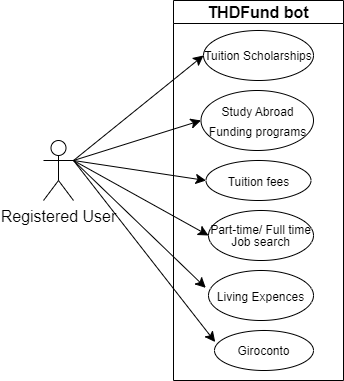

The diagram above was exported from draw.io. Its source (the exported page's mxGraphModel, read from the mxfile embedded in the PNG):
<mxGraphModel dx="401" dy="448" grid="1" gridSize="10" guides="1" tooltips="1" connect="1" arrows="1" fold="1" page="1" pageScale="1" pageWidth="850" pageHeight="1100" math="0" shadow="0">
  <root>
    <mxCell id="0" />
    <mxCell id="1" parent="0" />
    <mxCell id="k7BTyzljFq6tWjd7o0Lh-15" style="edgeStyle=none;curved=1;rounded=0;orthogonalLoop=1;jettySize=auto;html=1;exitX=1;exitY=0.3333333333333333;exitDx=0;exitDy=0;exitPerimeter=0;entryX=0;entryY=0.5;entryDx=0;entryDy=0;fontSize=12;startSize=8;endSize=8;" edge="1" parent="1" source="k7BTyzljFq6tWjd7o0Lh-1" target="k7BTyzljFq6tWjd7o0Lh-13">
      <mxGeometry relative="1" as="geometry" />
    </mxCell>
    <mxCell id="k7BTyzljFq6tWjd7o0Lh-17" style="edgeStyle=none;curved=1;rounded=0;orthogonalLoop=1;jettySize=auto;html=1;exitX=1;exitY=0.3333333333333333;exitDx=0;exitDy=0;exitPerimeter=0;entryX=0;entryY=0.5;entryDx=0;entryDy=0;fontSize=12;startSize=8;endSize=8;" edge="1" parent="1" source="k7BTyzljFq6tWjd7o0Lh-1" target="k7BTyzljFq6tWjd7o0Lh-16">
      <mxGeometry relative="1" as="geometry" />
    </mxCell>
    <mxCell id="k7BTyzljFq6tWjd7o0Lh-20" style="edgeStyle=none;curved=1;rounded=0;orthogonalLoop=1;jettySize=auto;html=1;exitX=1;exitY=0.3333333333333333;exitDx=0;exitDy=0;exitPerimeter=0;entryX=0;entryY=0.5;entryDx=0;entryDy=0;fontSize=12;startSize=8;endSize=8;" edge="1" parent="1" source="k7BTyzljFq6tWjd7o0Lh-1" target="k7BTyzljFq6tWjd7o0Lh-19">
      <mxGeometry relative="1" as="geometry" />
    </mxCell>
    <mxCell id="k7BTyzljFq6tWjd7o0Lh-21" style="edgeStyle=none;curved=1;rounded=0;orthogonalLoop=1;jettySize=auto;html=1;exitX=1;exitY=0.3333333333333333;exitDx=0;exitDy=0;exitPerimeter=0;fontSize=12;startSize=8;endSize=8;entryX=-0.026;entryY=0.347;entryDx=0;entryDy=0;entryPerimeter=0;" edge="1" parent="1" source="k7BTyzljFq6tWjd7o0Lh-1" target="k7BTyzljFq6tWjd7o0Lh-22">
      <mxGeometry relative="1" as="geometry">
        <mxPoint x="350" y="240" as="targetPoint" />
      </mxGeometry>
    </mxCell>
    <mxCell id="k7BTyzljFq6tWjd7o0Lh-27" style="edgeStyle=none;curved=1;rounded=0;orthogonalLoop=1;jettySize=auto;html=1;exitX=1;exitY=0.3333333333333333;exitDx=0;exitDy=0;exitPerimeter=0;entryX=0;entryY=0.5;entryDx=0;entryDy=0;fontSize=12;startSize=8;endSize=8;" edge="1" parent="1" source="k7BTyzljFq6tWjd7o0Lh-1" target="k7BTyzljFq6tWjd7o0Lh-26">
      <mxGeometry relative="1" as="geometry" />
    </mxCell>
    <object label="Registered User" id="k7BTyzljFq6tWjd7o0Lh-1">
      <mxCell style="shape=umlActor;verticalLabelPosition=bottom;verticalAlign=top;html=1;outlineConnect=0;fontSize=16;" vertex="1" parent="1">
        <mxGeometry x="170" y="260" width="30" height="60" as="geometry" />
      </mxCell>
    </object>
    <mxCell id="k7BTyzljFq6tWjd7o0Lh-3" value="THDFund bot" style="swimlane;whiteSpace=wrap;html=1;fontSize=16;" vertex="1" parent="1">
      <mxGeometry x="300" y="120" width="170" height="380" as="geometry" />
    </mxCell>
    <mxCell id="k7BTyzljFq6tWjd7o0Lh-6" value="&lt;p style=&quot;line-height: 40%;&quot;&gt;&lt;font style=&quot;font-size: 12px;&quot;&gt;Giroconto&lt;/font&gt;&lt;/p&gt;" style="ellipse;whiteSpace=wrap;html=1;fontSize=16;" vertex="1" parent="k7BTyzljFq6tWjd7o0Lh-3">
      <mxGeometry x="41" y="330" width="99" height="40" as="geometry" />
    </mxCell>
    <mxCell id="k7BTyzljFq6tWjd7o0Lh-13" value="&lt;p style=&quot;line-height: 68%;&quot;&gt;&lt;font style=&quot;font-size: 12px;&quot;&gt;Part-time/ Full time Job search&lt;/font&gt;&lt;/p&gt;" style="ellipse;whiteSpace=wrap;html=1;fontSize=16;" vertex="1" parent="k7BTyzljFq6tWjd7o0Lh-3">
      <mxGeometry x="35" y="210" width="105" height="50" as="geometry" />
    </mxCell>
    <mxCell id="k7BTyzljFq6tWjd7o0Lh-16" value="&lt;font style=&quot;font-size: 12px;&quot;&gt;Tuition fees&lt;/font&gt;" style="ellipse;whiteSpace=wrap;html=1;fontSize=16;" vertex="1" parent="k7BTyzljFq6tWjd7o0Lh-3">
      <mxGeometry x="32.5" y="160" width="105" height="40" as="geometry" />
    </mxCell>
    <mxCell id="k7BTyzljFq6tWjd7o0Lh-19" value="&lt;font style=&quot;font-size: 12px;&quot;&gt;Study Abroad Funding programs&lt;/font&gt;" style="ellipse;whiteSpace=wrap;html=1;fontSize=16;" vertex="1" parent="k7BTyzljFq6tWjd7o0Lh-3">
      <mxGeometry x="27.5" y="90" width="112.5" height="60" as="geometry" />
    </mxCell>
    <mxCell id="k7BTyzljFq6tWjd7o0Lh-22" value="&lt;span style=&quot;font-size: 12px;&quot;&gt;Living Expences&lt;br&gt;&lt;/span&gt;" style="ellipse;whiteSpace=wrap;html=1;fontSize=16;" vertex="1" parent="k7BTyzljFq6tWjd7o0Lh-3">
      <mxGeometry x="35" y="270" width="105" height="50" as="geometry" />
    </mxCell>
    <mxCell id="k7BTyzljFq6tWjd7o0Lh-28" style="edgeStyle=none;curved=1;rounded=0;orthogonalLoop=1;jettySize=auto;html=1;exitX=1;exitY=0.5;exitDx=0;exitDy=0;fontSize=12;startSize=8;endSize=8;" edge="1" parent="k7BTyzljFq6tWjd7o0Lh-3" source="k7BTyzljFq6tWjd7o0Lh-26">
      <mxGeometry relative="1" as="geometry">
        <mxPoint x="140" y="55" as="targetPoint" />
      </mxGeometry>
    </mxCell>
    <mxCell id="k7BTyzljFq6tWjd7o0Lh-26" value="&lt;p style=&quot;line-height: 80%;&quot;&gt;&lt;font style=&quot;font-size: 12px;&quot;&gt;Tuition Scholarships&lt;/font&gt;&lt;/p&gt;" style="ellipse;whiteSpace=wrap;html=1;fontSize=16;" vertex="1" parent="k7BTyzljFq6tWjd7o0Lh-3">
      <mxGeometry x="30" y="30" width="110" height="50" as="geometry" />
    </mxCell>
    <mxCell id="k7BTyzljFq6tWjd7o0Lh-7" style="edgeStyle=none;curved=1;rounded=0;orthogonalLoop=1;jettySize=auto;html=1;entryX=0.007;entryY=0.288;entryDx=0;entryDy=0;entryPerimeter=0;fontSize=12;startSize=8;endSize=8;exitX=1;exitY=0.3333333333333333;exitDx=0;exitDy=0;exitPerimeter=0;" edge="1" parent="1" source="k7BTyzljFq6tWjd7o0Lh-1" target="k7BTyzljFq6tWjd7o0Lh-6">
      <mxGeometry relative="1" as="geometry">
        <mxPoint x="200" y="280" as="sourcePoint" />
      </mxGeometry>
    </mxCell>
  </root>
</mxGraphModel>